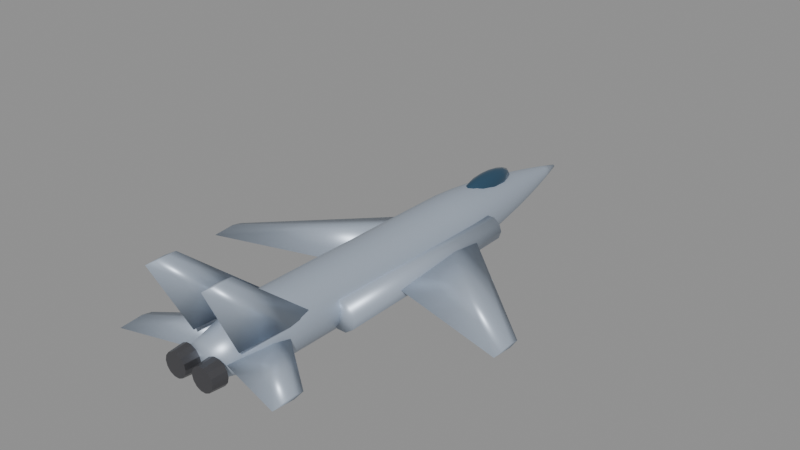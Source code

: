# Source: mig29.blend  (saved by Blender 5.0.119; exported with 4.5.12 LTS)
import bpy
from mathutils import Matrix  # noqa: F401  (used for matrix-valued properties, if any)

bpy.ops.wm.read_factory_settings(use_empty=True)
scene = bpy.context.scene
scene.name = 'Scene'

# ---- materials (node trees are filled in below, after node groups)
mat_body_mig29 = bpy.data.materials.new('Body_mig29')
mat_body_mig29.diffuse_color = (0.45, 0.52, 0.62, 1.0)
mat_canopy = bpy.data.materials.new('Canopy')
mat_canopy.diffuse_color = (0.05, 0.12, 0.2, 1.0)
mat_detail = bpy.data.materials.new('Detail')
mat_detail.diffuse_color = (0.12, 0.12, 0.13, 1.0)

# ---- material node trees
mat_body_mig29.use_nodes = True; mat_body_mig29.node_tree.nodes.clear()
_N = mat_body_mig29.node_tree.nodes; _L = mat_body_mig29.node_tree.links
n0 = _N.new('ShaderNodeBsdfPrincipled'); n0.name = 'Principled BSDF'; n0.location = (-200, 100)
n0.inputs[0].default_value = (0.45, 0.52, 0.62, 1.0)
n0.inputs[1].default_value = 0.35
n0.inputs[2].default_value = 0.4
n1 = _N.new('ShaderNodeOutputMaterial'); n1.name = 'Material Output'; n1.location = (200, 100)
_L.new(n0.outputs[0], n1.inputs[0])
n1.is_active_output = True
mat_canopy.use_nodes = True; mat_canopy.node_tree.nodes.clear()
_N = mat_canopy.node_tree.nodes; _L = mat_canopy.node_tree.links
n0 = _N.new('ShaderNodeBsdfPrincipled'); n0.name = 'Principled BSDF'; n0.location = (-200, 100)
n0.inputs[0].default_value = (0.05, 0.12, 0.2, 1.0)
n0.inputs[1].default_value = 0.6
n0.inputs[2].default_value = 0.08
n1 = _N.new('ShaderNodeOutputMaterial'); n1.name = 'Material Output'; n1.location = (200, 100)
_L.new(n0.outputs[0], n1.inputs[0])
n1.is_active_output = True
mat_detail.use_nodes = True; mat_detail.node_tree.nodes.clear()
_N = mat_detail.node_tree.nodes; _L = mat_detail.node_tree.links
n0 = _N.new('ShaderNodeBsdfPrincipled'); n0.name = 'Principled BSDF'; n0.location = (-200, 100)
n0.inputs[0].default_value = (0.12, 0.12, 0.13, 1.0)
n0.inputs[1].default_value = 0.7
n0.inputs[2].default_value = 0.35
n1 = _N.new('ShaderNodeOutputMaterial'); n1.name = 'Material Output'; n1.location = (200, 100)
_L.new(n0.outputs[0], n1.inputs[0])
n1.is_active_output = True

# ---- meshes
me_mig29_body = bpy.data.meshes.new('mig29_Body')
me_mig29_body.from_pydata([(0.5899, -8.65, 0.08044), (0.5315, -8.65, 0.3364), (0.3678, -8.65, 0.5417), (0.1313, -8.65, 0.6556), (-0.1313, -8.65, 0.6556), (-0.3678, -8.65, 0.5417), (-0.5315, -8.65, 0.3364), (-0.5899, -8.65, 0.08044), (-0.5315, -8.65, -0.1755), (-0.3678, -8.65, -0.3808), (-0.1313, -8.65, -0.4947), (0.1313, -8.65, -0.4947), (0.3678, -8.65, -0.3808), (0.5315, -8.65, -0.1755), (0.7728, -7.864, 0.07313), (0.6962, -7.864, 0.4084), (0.4818, -7.864, 0.6773), (0.172, -7.864, 0.8265), (-0.172, -7.864, 0.8265), (-0.4818, -7.864, 0.6773), (-0.6962, -7.864, 0.4084), (-0.7728, -7.864, 0.07313), (-0.6962, -7.864, -0.2622), (-0.4818, -7.864, -0.531), (-0.172, -7.864, -0.6803), (0.172, -7.864, -0.6803), (0.4818, -7.864, -0.531), (0.6962, -7.864, -0.2622), (0.9556, -7.077, 0.06582), (0.861, -7.077, 0.4804), (0.5958, -7.077, 0.8129), (0.2126, -7.077, 0.9974), (-0.2126, -7.077, 0.9974), (-0.5958, -7.077, 0.8129), (-0.861, -7.077, 0.4804), (-0.9556, -7.077, 0.06582), (-0.861, -7.077, -0.3488), (-0.5958, -7.077, -0.6813), (-0.2126, -7.077, -0.8658), (0.2126, -7.077, -0.8658), (0.5958, -7.077, -0.6813), (0.861, -7.077, -0.3488), (1.073, -6.291, 0.05851), (0.9664, -6.291, 0.5239), (0.6688, -6.291, 0.8971), (0.2387, -6.291, 1.104), (-0.2387, -6.291, 1.104), (-0.6688, -6.291, 0.8971), (-0.9664, -6.291, 0.5239), (-1.073, -6.291, 0.05851), (-0.9664, -6.291, -0.4069), (-0.6688, -6.291, -0.7801), (-0.2387, -6.291, -0.9872), (0.2387, -6.291, -0.9872), (0.6688, -6.291, -0.7801), (0.9664, -6.291, -0.4069), (1.073, -5.505, 0.05119), (0.9664, -5.505, 0.5166), (0.6688, -5.505, 0.8898), (0.2387, -5.505, 1.097), (-0.2387, -5.505, 1.097), (-0.6688, -5.505, 0.8898), (-0.9664, -5.505, 0.5166), (-1.073, -5.505, 0.05119), (-0.9664, -5.505, -0.4142), (-0.6688, -5.505, -0.7874), (-0.2387, -5.505, -0.9945), (0.2387, -5.505, -0.9945), (0.6688, -5.505, -0.7874), (0.9664, -5.505, -0.4142), (1.073, -4.718, 0.04388), (0.9664, -4.718, 0.5093), (0.6688, -4.718, 0.8825), (0.2387, -4.718, 1.09), (-0.2387, -4.718, 1.09), (-0.6688, -4.718, 0.8825), (-0.9664, -4.718, 0.5093), (-1.073, -4.718, 0.04388), (-0.9664, -4.718, -0.4215), (-0.6688, -4.718, -0.7947), (-0.2387, -4.718, -1.002), (0.2387, -4.718, -1.002), (0.6688, -4.718, -0.7947), (0.9664, -4.718, -0.4215), (1.073, -3.932, 0.03657), (0.9664, -3.932, 0.5019), (0.6688, -3.932, 0.8752), (0.2387, -3.932, 1.082), (-0.2387, -3.932, 1.082), (-0.6688, -3.932, 0.8752), (-0.9664, -3.932, 0.5019), (-1.073, -3.932, 0.03657), (-0.9664, -3.932, -0.4288), (-0.6688, -3.932, -0.802), (-0.2387, -3.932, -1.009), (0.2387, -3.932, -1.009), (0.6688, -3.932, -0.802), (0.9664, -3.932, -0.4288), (1.073, -3.145, 0.02925), (0.9664, -3.145, 0.4946), (0.6688, -3.145, 0.8678), (0.2387, -3.145, 1.075), (-0.2387, -3.145, 1.075), (-0.6688, -3.145, 0.8678), (-0.9664, -3.145, 0.4946), (-1.073, -3.145, 0.02925), (-0.9664, -3.145, -0.4361), (-0.6688, -3.145, -0.8093), (-0.2387, -3.145, -1.016), (0.2387, -3.145, -1.016), (0.6688, -3.145, -0.8093), (0.9664, -3.145, -0.4361), (1.073, -2.359, 0.02194), (0.9664, -2.359, 0.4873), (0.6688, -2.359, 0.8605), (0.2387, -2.359, 1.068), (-0.2387, -2.359, 1.068), (-0.6688, -2.359, 0.8605), (-0.9664, -2.359, 0.4873), (-1.073, -2.359, 0.02194), (-0.9664, -2.359, -0.4434), (-0.6688, -2.359, -0.8167), (-0.2387, -2.359, -1.024), (0.2387, -2.359, -1.024), (0.6688, -2.359, -0.8167), (0.9664, -2.359, -0.4434), (1.073, -1.573, 0.01463), (0.9664, -1.573, 0.48), (0.6688, -1.573, 0.8532), (0.2387, -1.573, 1.06), (-0.2387, -1.573, 1.06), (-0.6688, -1.573, 0.8532), (-0.9664, -1.573, 0.48), (-1.073, -1.573, 0.01463), (-0.9664, -1.573, -0.4508), (-0.6688, -1.573, -0.824), (-0.2387, -1.573, -1.031), (0.2387, -1.573, -1.031), (0.6688, -1.573, -0.824), (0.9664, -1.573, -0.4508), (1.073, -0.7864, 0.007313), (0.9664, -0.7864, 0.4727), (0.6688, -0.7864, 0.8459), (0.2387, -0.7864, 1.053), (-0.2387, -0.7864, 1.053), (-0.6688, -0.7864, 0.8459), (-0.9664, -0.7864, 0.4727), (-1.073, -0.7864, 0.007313), (-0.9664, -0.7864, -0.4581), (-0.6688, -0.7864, -0.8313), (-0.2387, -0.7864, -1.038), (0.2387, -0.7864, -1.038), (0.6688, -0.7864, -0.8313), (0.9664, -0.7864, -0.4581), (1.073, 0.0, 0.0), (0.9664, 0.0, 0.4654), (0.6688, 0.0, 0.8386), (0.2387, 0.0, 1.046), (-0.2387, 0.0, 1.046), (-0.6688, 0.0, 0.8386), (-0.9664, 0.0, 0.4654), (-1.073, 0.0, 1.314e-16), (-0.9664, 0.0, -0.4654), (-0.6688, 0.0, -0.8386), (-0.2387, 0.0, -1.046), (0.2387, 0.0, -1.046), (0.6688, 0.0, -0.8386), (0.9664, 0.0, -0.4654), (1.073, 0.7864, -0.007313), (0.9664, 0.7864, 0.4581), (0.6688, 0.7864, 0.8313), (0.2387, 0.7864, 1.038), (-0.2387, 0.7864, 1.038), (-0.6688, 0.7864, 0.8313), (-0.9664, 0.7864, 0.4581), (-1.073, 0.7864, -0.007313), (-0.9664, 0.7864, -0.4727), (-0.6688, 0.7864, -0.8459), (-0.2387, 0.7864, -1.053), (0.2387, 0.7864, -1.053), (0.6688, 0.7864, -0.8459), (0.9664, 0.7864, -0.4727), (1.073, 1.573, -0.01463), (0.9664, 1.573, 0.4508), (0.6688, 1.573, 0.824), (0.2387, 1.573, 1.031), (-0.2387, 1.573, 1.031), (-0.6688, 1.573, 0.824), (-0.9664, 1.573, 0.4508), (-1.073, 1.573, -0.01463), (-0.9664, 1.573, -0.48), (-0.6688, 1.573, -0.8532), (-0.2387, 1.573, -1.06), (0.2387, 1.573, -1.06), (0.6688, 1.573, -0.8532), (0.9664, 1.573, -0.48), (1.066, 2.359, -0.02194), (0.9604, 2.359, 0.4406), (0.6646, 2.359, 0.8115), (0.2372, 2.359, 1.017), (-0.2372, 2.359, 1.017), (-0.6646, 2.359, 0.8115), (-0.9604, 2.359, 0.4406), (-1.066, 2.359, -0.02194), (-0.9604, 2.359, -0.4844), (-0.6646, 2.359, -0.8553), (-0.2372, 2.359, -1.061), (0.2372, 2.359, -1.061), (0.6646, 2.359, -0.8553), (0.9604, 2.359, -0.4844), (1.017, 3.145, -0.02925), (0.9161, 3.145, 0.4119), (0.634, 3.145, 0.7657), (0.2263, 3.145, 0.9621), (-0.2263, 3.145, 0.9621), (-0.634, 3.145, 0.7657), (-0.9161, 3.145, 0.4119), (-1.017, 3.145, -0.02925), (-0.9161, 3.145, -0.4704), (-0.634, 3.145, -0.8243), (-0.2263, 3.145, -1.021), (0.2263, 3.145, -1.021), (0.634, 3.145, -0.8243), (0.9161, 3.145, -0.4704), (0.9379, 3.932, -0.03657), (0.845, 3.932, 0.3704), (0.5848, 3.932, 0.6967), (0.2087, 3.932, 0.8778), (-0.2087, 3.932, 0.8778), (-0.5848, 3.932, 0.6967), (-0.845, 3.932, 0.3704), (-0.9379, 3.932, -0.03657), (-0.845, 3.932, -0.4435), (-0.5848, 3.932, -0.7699), (-0.2087, 3.932, -0.951), (0.2087, 3.932, -0.951), (0.5848, 3.932, -0.7699), (0.845, 3.932, -0.4435), (0.8356, 4.718, -0.04388), (0.7528, 4.718, 0.3187), (0.521, 4.718, 0.6094), (0.1859, 4.718, 0.7708), (-0.1859, 4.718, 0.7708), (-0.521, 4.718, 0.6094), (-0.7528, 4.718, 0.3187), (-0.8356, 4.718, -0.04388), (-0.7528, 4.718, -0.4064), (-0.521, 4.718, -0.6972), (-0.1859, 4.718, -0.8585), (0.1859, 4.718, -0.8585), (0.521, 4.718, -0.6972), (0.7528, 4.718, -0.4064), (0.713, 5.505, -0.05119), (0.6424, 5.505, 0.2582), (0.4446, 5.505, 0.5063), (0.1587, 5.505, 0.6439), (-0.1587, 5.505, 0.6439), (-0.4446, 5.505, 0.5063), (-0.6424, 5.505, 0.2582), (-0.713, 5.505, -0.05119), (-0.6424, 5.505, -0.3606), (-0.4446, 5.505, -0.6086), (-0.1587, 5.505, -0.7463), (0.1587, 5.505, -0.7463), (0.4446, 5.505, -0.6086), (0.6424, 5.505, -0.3606), (0.5722, 6.291, -0.05851), (0.5156, 6.291, 0.1898), (0.3568, 6.291, 0.3889), (0.1273, 6.291, 0.4994), (-0.1273, 6.291, 0.4994), (-0.3568, 6.291, 0.3889), (-0.5156, 6.291, 0.1898), (-0.5722, 6.291, -0.05851), (-0.5156, 6.291, -0.3068), (-0.3568, 6.291, -0.5059), (-0.1273, 6.291, -0.6164), (0.1273, 6.291, -0.6164), (0.3568, 6.291, -0.5059), (0.5156, 6.291, -0.3068), (0.4147, 7.077, -0.06582), (0.3736, 7.077, 0.1141), (0.2586, 7.077, 0.2584), (0.09228, 7.077, 0.3385), (-0.09228, 7.077, 0.3385), (-0.2586, 7.077, 0.2584), (-0.3736, 7.077, 0.1141), (-0.4147, 7.077, -0.06582), (-0.3736, 7.077, -0.2457), (-0.2586, 7.077, -0.39), (-0.09228, 7.077, -0.4701), (0.09228, 7.077, -0.4701), (0.2586, 7.077, -0.39), (0.3736, 7.077, -0.2457), (0.2415, 7.864, -0.07313), (0.2176, 7.864, 0.03167), (0.1506, 7.864, 0.1157), (0.05375, 7.864, 0.1623), (-0.05375, 7.864, 0.1623), (-0.1506, 7.864, 0.1157), (-0.2176, 7.864, 0.03167), (-0.2415, 7.864, -0.07313), (-0.2176, 7.864, -0.1779), (-0.1506, 7.864, -0.262), (-0.05375, 7.864, -0.3086), (0.05375, 7.864, -0.3086), (0.1506, 7.864, -0.262), (0.2176, 7.864, -0.1779), (0.05363, 8.65, -0.08044), (0.04832, 8.65, -0.05718), (0.03344, 8.65, -0.03852), (0.01193, 8.65, -0.02816), (-0.01193, 8.65, -0.02816), (-0.03344, 8.65, -0.03852), (-0.04832, 8.65, -0.05718), (-0.05363, 8.65, -0.08044), (-0.04832, 8.65, -0.1037), (-0.03344, 8.65, -0.1224), (-0.01193, 8.65, -0.1327), (0.01193, 8.65, -0.1327), (0.03344, 8.65, -0.1224), (0.04832, 8.65, -0.1037), (0.5363, 2.626, 0.0), (0.5363, 1.258, 0.1596), (0.5363, -1.934, 0.0), (0.5363, 1.258, -0.1596), (5.7, -2.023, -0.1802), (5.7, -2.365, -0.1164), (5.7, -3.163, -0.1802), (5.7, -2.365, -0.2441), (-0.5363, 2.626, 0.0), (-0.5363, 1.258, 0.1596), (-0.5363, -1.934, 0.0), (-0.5363, 1.258, -0.1596), (-5.7, -2.023, -0.1802), (-5.7, -2.365, -0.1164), (-5.7, -3.163, -0.1802), (-5.7, -2.365, -0.2441), (0.9117, -5.363, 0.4827), (1.029, -6.341, 0.4745), (0.9117, -8.157, 0.4827), (0.7944, -6.341, 0.4909), (1.086, -8.342, 2.976), (1.145, -8.702, 2.972), (1.086, -9.372, 2.976), (1.027, -8.702, 2.981), (-0.9117, -5.363, 0.4827), (-0.7944, -6.341, 0.4909), (-0.9117, -8.157, 0.4827), (-1.029, -6.341, 0.4745), (-1.086, -8.342, 2.976), (-1.027, -8.702, 2.981), (-1.086, -9.372, 2.976), (-1.145, -8.702, 2.972), (0.3218, -5.804, 0.1073), (0.3218, -6.554, 0.2073), (0.3218, -8.304, 0.1073), (0.3218, -6.554, 0.007266), (3.058, -7.926, 0.1073), (3.058, -8.264, 0.1698), (3.058, -9.051, 0.1073), (3.058, -8.264, 0.04476), (-0.3218, -5.804, 0.1073), (-0.3218, -6.554, 0.2073), (-0.3218, -8.304, 0.1073), (-0.3218, -6.554, 0.007266), (-3.058, -7.926, 0.1073), (-3.058, -8.264, 0.1698), (-3.058, -9.051, 0.1073), (-3.058, -8.264, 0.04476), (0.6221, 3.114, -0.1609), (0.7081, 3.112, -0.4257), (0.9334, 3.111, -0.5893), (1.212, 3.111, -0.5893), (1.437, 3.112, -0.4257), (1.523, 3.114, -0.1609), (1.437, 3.116, 0.1039), (1.212, 3.117, 0.2675), (0.9334, 3.117, 0.2675), (0.7081, 3.116, 0.1039), (0.5363, -4.325, -0.1073), (0.6387, -4.327, -0.4225), (0.9069, -4.329, -0.6173), (1.238, -4.329, -0.6173), (1.506, -4.327, -0.4225), (1.609, -4.325, -0.1073), (1.506, -4.323, 0.208), (1.238, -4.321, 0.4028), (0.9069, -4.321, 0.4028), (0.6387, -4.323, 0.208), (-1.523, 3.114, -0.1609), (-1.437, 3.112, -0.4257), (-1.212, 3.111, -0.5893), (-0.9334, 3.111, -0.5893), (-0.7081, 3.112, -0.4257), (-0.6221, 3.114, -0.1609), (-0.7081, 3.116, 0.1039), (-0.9334, 3.117, 0.2675), (-1.212, 3.117, 0.2675), (-1.437, 3.116, 0.1039), (-1.609, -4.325, -0.1073), (-1.506, -4.327, -0.4225), (-1.238, -4.329, -0.6173), (-0.9069, -4.329, -0.6173), (-0.6387, -4.327, -0.4225), (-0.5363, -4.325, -0.1073), (-0.6387, -4.323, 0.208), (-0.9069, -4.321, 0.4028), (-1.238, -4.321, 0.4028), (-1.506, -4.323, 0.208)], [], [(0, 14, 15, 1), (1, 15, 16, 2), (2, 16, 17, 3), (3, 17, 18, 4), (4, 18, 19, 5), (5, 19, 20, 6), (6, 20, 21, 7), (7, 21, 22, 8), (8, 22, 23, 9), (9, 23, 24, 10), (10, 24, 25, 11), (11, 25, 26, 12), (12, 26, 27, 13), (13, 27, 14, 0), (14, 28, 29, 15), (15, 29, 30, 16), (16, 30, 31, 17), (17, 31, 32, 18), (18, 32, 33, 19), (19, 33, 34, 20), (20, 34, 35, 21), (21, 35, 36, 22), (22, 36, 37, 23), (23, 37, 38, 24), (24, 38, 39, 25), (25, 39, 40, 26), (26, 40, 41, 27), (27, 41, 28, 14), (28, 42, 43, 29), (29, 43, 44, 30), (30, 44, 45, 31), (31, 45, 46, 32), (32, 46, 47, 33), (33, 47, 48, 34), (34, 48, 49, 35), (35, 49, 50, 36), (36, 50, 51, 37), (37, 51, 52, 38), (38, 52, 53, 39), (39, 53, 54, 40), (40, 54, 55, 41), (41, 55, 42, 28), (42, 56, 57, 43), (43, 57, 58, 44), (44, 58, 59, 45), (45, 59, 60, 46), (46, 60, 61, 47), (47, 61, 62, 48), (48, 62, 63, 49), (49, 63, 64, 50), (50, 64, 65, 51), (51, 65, 66, 52), (52, 66, 67, 53), (53, 67, 68, 54), (54, 68, 69, 55), (55, 69, 56, 42), (56, 70, 71, 57), (57, 71, 72, 58), (58, 72, 73, 59), (59, 73, 74, 60), (60, 74, 75, 61), (61, 75, 76, 62), (62, 76, 77, 63), (63, 77, 78, 64), (64, 78, 79, 65), (65, 79, 80, 66), (66, 80, 81, 67), (67, 81, 82, 68), (68, 82, 83, 69), (69, 83, 70, 56), (70, 84, 85, 71), (71, 85, 86, 72), (72, 86, 87, 73), (73, 87, 88, 74), (74, 88, 89, 75), (75, 89, 90, 76), (76, 90, 91, 77), (77, 91, 92, 78), (78, 92, 93, 79), (79, 93, 94, 80), (80, 94, 95, 81), (81, 95, 96, 82), (82, 96, 97, 83), (83, 97, 84, 70), (84, 98, 99, 85), (85, 99, 100, 86), (86, 100, 101, 87), (87, 101, 102, 88), (88, 102, 103, 89), (89, 103, 104, 90), (90, 104, 105, 91), (91, 105, 106, 92), (92, 106, 107, 93), (93, 107, 108, 94), (94, 108, 109, 95), (95, 109, 110, 96), (96, 110, 111, 97), (97, 111, 98, 84), (98, 112, 113, 99), (99, 113, 114, 100), (100, 114, 115, 101), (101, 115, 116, 102), (102, 116, 117, 103), (103, 117, 118, 104), (104, 118, 119, 105), (105, 119, 120, 106), (106, 120, 121, 107), (107, 121, 122, 108), (108, 122, 123, 109), (109, 123, 124, 110), (110, 124, 125, 111), (111, 125, 112, 98), (112, 126, 127, 113), (113, 127, 128, 114), (114, 128, 129, 115), (115, 129, 130, 116), (116, 130, 131, 117), (117, 131, 132, 118), (118, 132, 133, 119), (119, 133, 134, 120), (120, 134, 135, 121), (121, 135, 136, 122), (122, 136, 137, 123), (123, 137, 138, 124), (124, 138, 139, 125), (125, 139, 126, 112), (126, 140, 141, 127), (127, 141, 142, 128), (128, 142, 143, 129), (129, 143, 144, 130), (130, 144, 145, 131), (131, 145, 146, 132), (132, 146, 147, 133), (133, 147, 148, 134), (134, 148, 149, 135), (135, 149, 150, 136), (136, 150, 151, 137), (137, 151, 152, 138), (138, 152, 153, 139), (139, 153, 140, 126), (140, 154, 155, 141), (141, 155, 156, 142), (142, 156, 157, 143), (143, 157, 158, 144), (144, 158, 159, 145), (145, 159, 160, 146), (146, 160, 161, 147), (147, 161, 162, 148), (148, 162, 163, 149), (149, 163, 164, 150), (150, 164, 165, 151), (151, 165, 166, 152), (152, 166, 167, 153), (153, 167, 154, 140), (154, 168, 169, 155), (155, 169, 170, 156), (156, 170, 171, 157), (157, 171, 172, 158), (158, 172, 173, 159), (159, 173, 174, 160), (160, 174, 175, 161), (161, 175, 176, 162), (162, 176, 177, 163), (163, 177, 178, 164), (164, 178, 179, 165), (165, 179, 180, 166), (166, 180, 181, 167), (167, 181, 168, 154), (168, 182, 183, 169), (169, 183, 184, 170), (170, 184, 185, 171), (171, 185, 186, 172), (172, 186, 187, 173), (173, 187, 188, 174), (174, 188, 189, 175), (175, 189, 190, 176), (176, 190, 191, 177), (177, 191, 192, 178), (178, 192, 193, 179), (179, 193, 194, 180), (180, 194, 195, 181), (181, 195, 182, 168), (182, 196, 197, 183), (183, 197, 198, 184), (184, 198, 199, 185), (185, 199, 200, 186), (186, 200, 201, 187), (187, 201, 202, 188), (188, 202, 203, 189), (189, 203, 204, 190), (190, 204, 205, 191), (191, 205, 206, 192), (192, 206, 207, 193), (193, 207, 208, 194), (194, 208, 209, 195), (195, 209, 196, 182), (196, 210, 211, 197), (197, 211, 212, 198), (198, 212, 213, 199), (199, 213, 214, 200), (200, 214, 215, 201), (201, 215, 216, 202), (202, 216, 217, 203), (203, 217, 218, 204), (204, 218, 219, 205), (205, 219, 220, 206), (206, 220, 221, 207), (207, 221, 222, 208), (208, 222, 223, 209), (209, 223, 210, 196), (210, 224, 225, 211), (211, 225, 226, 212), (212, 226, 227, 213), (213, 227, 228, 214), (214, 228, 229, 215), (215, 229, 230, 216), (216, 230, 231, 217), (217, 231, 232, 218), (218, 232, 233, 219), (219, 233, 234, 220), (220, 234, 235, 221), (221, 235, 236, 222), (222, 236, 237, 223), (223, 237, 224, 210), (224, 238, 239, 225), (225, 239, 240, 226), (226, 240, 241, 227), (227, 241, 242, 228), (228, 242, 243, 229), (229, 243, 244, 230), (230, 244, 245, 231), (231, 245, 246, 232), (232, 246, 247, 233), (233, 247, 248, 234), (234, 248, 249, 235), (235, 249, 250, 236), (236, 250, 251, 237), (237, 251, 238, 224), (238, 252, 253, 239), (239, 253, 254, 240), (240, 254, 255, 241), (241, 255, 256, 242), (242, 256, 257, 243), (243, 257, 258, 244), (244, 258, 259, 245), (245, 259, 260, 246), (246, 260, 261, 247), (247, 261, 262, 248), (248, 262, 263, 249), (249, 263, 264, 250), (250, 264, 265, 251), (251, 265, 252, 238), (252, 266, 267, 253), (253, 267, 268, 254), (254, 268, 269, 255), (255, 269, 270, 256), (256, 270, 271, 257), (257, 271, 272, 258), (258, 272, 273, 259), (259, 273, 274, 260), (260, 274, 275, 261), (261, 275, 276, 262), (262, 276, 277, 263), (263, 277, 278, 264), (264, 278, 279, 265), (265, 279, 266, 252), (266, 280, 281, 267), (267, 281, 282, 268), (268, 282, 283, 269), (269, 283, 284, 270), (270, 284, 285, 271), (271, 285, 286, 272), (272, 286, 287, 273), (273, 287, 288, 274), (274, 288, 289, 275), (275, 289, 290, 276), (276, 290, 291, 277), (277, 291, 292, 278), (278, 292, 293, 279), (279, 293, 280, 266), (280, 294, 295, 281), (281, 295, 296, 282), (282, 296, 297, 283), (283, 297, 298, 284), (284, 298, 299, 285), (285, 299, 300, 286), (286, 300, 301, 287), (287, 301, 302, 288), (288, 302, 303, 289), (289, 303, 304, 290), (290, 304, 305, 291), (291, 305, 306, 292), (292, 306, 307, 293), (293, 307, 294, 280), (294, 308, 309, 295), (295, 309, 310, 296), (296, 310, 311, 297), (297, 311, 312, 298), (298, 312, 313, 299), (299, 313, 314, 300), (300, 314, 315, 301), (301, 315, 316, 302), (302, 316, 317, 303), (303, 317, 318, 304), (304, 318, 319, 305), (305, 319, 320, 306), (306, 320, 321, 307), (307, 321, 308, 294), (13, 0, 1, 2, 3, 4, 5, 6, 7, 8, 9, 10, 11, 12), (308, 321, 320, 319, 318, 317, 316, 315, 314, 313, 312, 311, 310, 309), (322, 323, 327, 326), (323, 324, 328, 327), (324, 325, 329, 328), (325, 322, 326, 329), (325, 324, 323, 322), (326, 327, 328, 329), (330, 334, 335, 331), (331, 335, 336, 332), (332, 336, 337, 333), (333, 337, 334, 330), (333, 330, 331, 332), (334, 337, 336, 335), (338, 342, 343, 339), (339, 343, 344, 340), (340, 344, 345, 341), (341, 345, 342, 338), (341, 338, 339, 340), (342, 345, 344, 343), (346, 350, 351, 347), (347, 351, 352, 348), (348, 352, 353, 349), (349, 353, 350, 346), (349, 346, 347, 348), (350, 353, 352, 351), (354, 355, 359, 358), (355, 356, 360, 359), (356, 357, 361, 360), (357, 354, 358, 361), (357, 356, 355, 354), (358, 359, 360, 361), (362, 366, 367, 363), (363, 367, 368, 364), (364, 368, 369, 365), (365, 369, 366, 362), (365, 362, 363, 364), (366, 369, 368, 367), (370, 371, 381, 380), (371, 372, 382, 381), (372, 373, 383, 382), (373, 374, 384, 383), (374, 375, 385, 384), (375, 376, 386, 385), (376, 377, 387, 386), (377, 378, 388, 387), (378, 379, 389, 388), (379, 370, 380, 389), (379, 378, 377, 376, 375, 374, 373, 372, 371, 370), (380, 381, 382, 383, 384, 385, 386, 387, 388, 389), (390, 391, 401, 400), (391, 392, 402, 401), (392, 393, 403, 402), (393, 394, 404, 403), (394, 395, 405, 404), (395, 396, 406, 405), (396, 397, 407, 406), (397, 398, 408, 407), (398, 399, 409, 408), (399, 390, 400, 409), (399, 398, 397, 396, 395, 394, 393, 392, 391, 390), (400, 401, 402, 403, 404, 405, 406, 407, 408, 409)])
me_mig29_body.polygons.foreach_set('use_smooth', [True] * 370)
me_mig29_body.materials.append(mat_body_mig29)
me_mig29_body.update()
me_mig29_canopy = bpy.data.meshes.new('mig29_Canopy')
me_mig29_canopy.from_pydata([(0.0, 4.325, 1.158), (0.0, 5.242, 1.039), (0.0, 5.622, 0.7508), (0.0, 4.325, 0.3432), (0.07388, 4.755, 1.127), (0.1365, 5.12, 1.039), (0.1784, 5.363, 0.9068), (0.1931, 5.449, 0.7508), (0.1784, 5.363, 0.5948), (0.1365, 5.12, 0.4626), (0.07388, 4.755, 0.3743), (0.128, 4.573, 1.127), (0.2365, 4.784, 1.039), (0.3089, 4.924, 0.9068), (0.3344, 4.974, 0.7508), (0.3089, 4.924, 0.5948), (0.2365, 4.784, 0.4626), (0.128, 4.573, 0.3743), (0.1478, 4.325, 1.127), (0.273, 4.325, 1.039), (0.3567, 4.325, 0.9068), (0.3861, 4.325, 0.7508), (0.3567, 4.325, 0.5948), (0.273, 4.325, 0.4626), (0.1478, 4.325, 0.3743), (0.128, 4.077, 1.127), (0.2365, 3.866, 1.039), (0.3089, 3.726, 0.9068), (0.3344, 3.676, 0.7508), (0.3089, 3.726, 0.5948), (0.2365, 3.866, 0.4626), (0.128, 4.077, 0.3743), (0.07388, 3.895, 1.127), (0.1365, 3.53, 1.039), (0.1784, 3.287, 0.9068), (0.1931, 3.201, 0.7508), (0.1784, 3.287, 0.5948), (0.1365, 3.53, 0.4626), (0.07388, 3.895, 0.3743), (0.0, 3.828, 1.127), (-2.302e-08, 3.408, 1.039), (0.0, 3.126, 0.9068), (0.0, 3.027, 0.7508), (0.0, 3.126, 0.5948), (-2.302e-08, 3.408, 0.4626), (0.0, 3.828, 0.3743), (-0.07388, 3.895, 1.127), (-0.1365, 3.53, 1.039), (-0.1784, 3.287, 0.9068), (-0.1931, 3.201, 0.7508), (-0.1784, 3.287, 0.5948), (-0.1365, 3.53, 0.4626), (-0.07388, 3.895, 0.3743), (-0.128, 4.077, 1.127), (-0.2365, 3.866, 1.039), (-0.3089, 3.726, 0.9068), (-0.3344, 3.676, 0.7508), (-0.3089, 3.726, 0.5948), (-0.2365, 3.866, 0.4626), (-0.128, 4.077, 0.3743), (-0.1478, 4.325, 1.127), (-0.273, 4.325, 1.039), (-0.3567, 4.325, 0.9068), (-0.3861, 4.325, 0.7508), (-0.3567, 4.325, 0.5948), (-0.273, 4.325, 0.4626), (-0.1478, 4.325, 0.3743), (-0.128, 4.573, 1.127), (-0.2365, 4.784, 1.039), (-0.3089, 4.924, 0.9068), (-0.3344, 4.974, 0.7508), (-0.3089, 4.924, 0.5948), (-0.2365, 4.784, 0.4626), (-0.128, 4.573, 0.3743), (-0.07388, 4.755, 1.127), (-0.1365, 5.12, 1.039), (-0.1784, 5.363, 0.9068), (-0.1931, 5.449, 0.7508), (-0.1784, 5.363, 0.5948), (-0.1365, 5.12, 0.4626), (-0.07388, 4.755, 0.3743), (-5.754e-09, 4.822, 1.127), (-1.151e-08, 5.524, 0.9068), (-1.151e-08, 5.524, 0.5948), (4.603e-08, 5.242, 0.4626), (-5.754e-09, 4.822, 0.3743)], [], [(82, 1, 5, 6), (81, 0, 4), (3, 85, 10), (84, 83, 8, 9), (2, 82, 6, 7), (1, 81, 4, 5), (85, 84, 9, 10), (83, 2, 7, 8), (9, 8, 15, 16), (7, 6, 13, 14), (5, 4, 11, 12), (10, 9, 16, 17), (8, 7, 14, 15), (6, 5, 12, 13), (4, 0, 11), (3, 10, 17), (17, 16, 23, 24), (15, 14, 21, 22), (13, 12, 19, 20), (11, 0, 18), (3, 17, 24), (16, 15, 22, 23), (14, 13, 20, 21), (12, 11, 18, 19), (22, 21, 28, 29), (20, 19, 26, 27), (18, 0, 25), (3, 24, 31), (23, 22, 29, 30), (21, 20, 27, 28), (19, 18, 25, 26), (24, 23, 30, 31), (3, 31, 38), (30, 29, 36, 37), (28, 27, 34, 35), (26, 25, 32, 33), (31, 30, 37, 38), (29, 28, 35, 36), (27, 26, 33, 34), (25, 0, 32), (35, 34, 41, 42), (33, 32, 39, 40), (38, 37, 44, 45), (36, 35, 42, 43), (34, 33, 40, 41), (32, 0, 39), (3, 38, 45), (37, 36, 43, 44), (45, 44, 51, 52), (43, 42, 49, 50), (41, 40, 47, 48), (39, 0, 46), (3, 45, 52), (44, 43, 50, 51), (42, 41, 48, 49), (40, 39, 46, 47), (48, 47, 54, 55), (46, 0, 53), (3, 52, 59), (51, 50, 57, 58), (49, 48, 55, 56), (47, 46, 53, 54), (52, 51, 58, 59), (50, 49, 56, 57), (3, 59, 66), (58, 57, 64, 65), (56, 55, 62, 63), (54, 53, 60, 61), (59, 58, 65, 66), (57, 56, 63, 64), (55, 54, 61, 62), (53, 0, 60), (61, 60, 67, 68), (66, 65, 72, 73), (64, 63, 70, 71), (62, 61, 68, 69), (60, 0, 67), (3, 66, 73), (65, 64, 71, 72), (63, 62, 69, 70), (73, 72, 79, 80), (71, 70, 77, 78), (69, 68, 75, 76), (67, 0, 74), (3, 73, 80), (72, 71, 78, 79), (70, 69, 76, 77), (68, 67, 74, 75), (74, 0, 81), (3, 80, 85), (79, 78, 83, 84), (77, 76, 82, 2), (75, 74, 81, 1), (80, 79, 84, 85), (78, 77, 2, 83), (76, 75, 1, 82)])
me_mig29_canopy.polygons.foreach_set('use_smooth', [True] * 96)
me_mig29_canopy.materials.append(mat_canopy)
me_mig29_canopy.update()
me_mig29_detail = bpy.data.meshes.new('mig29_Detail')
me_mig29_detail.from_pydata([(0.08581, -8.64, 0.0), (0.1304, -8.64, -0.1955), (0.2554, -8.64, -0.3522), (0.4361, -8.64, -0.4392), (0.6365, -8.64, -0.4392), (0.8172, -8.64, -0.3522), (0.9422, -8.64, -0.1955), (0.9868, -8.64, -5.517e-17), (0.9422, -8.64, 0.1955), (0.8172, -8.64, 0.3522), (0.6365, -8.64, 0.4392), (0.4361, -8.64, 0.4392), (0.2554, -8.64, 0.3522), (0.1304, -8.64, 0.1955), (0.1287, -9.169, 0.0), (0.1691, -9.169, -0.1768), (0.2822, -9.169, -0.3187), (0.4456, -9.169, -0.3974), (0.627, -9.169, -0.3974), (0.7904, -9.169, -0.3187), (0.9035, -9.169, -0.1768), (0.9439, -9.169, -4.992e-17), (0.9035, -9.169, 0.1768), (0.7904, -9.169, 0.3187), (0.627, -9.169, 0.3974), (0.4456, -9.169, 0.3974), (0.2822, -9.169, 0.3187), (0.1691, -9.169, 0.1768), (-0.9868, -8.64, 0.0), (-0.9422, -8.64, -0.1955), (-0.8172, -8.64, -0.3522), (-0.6365, -8.64, -0.4392), (-0.4361, -8.64, -0.4392), (-0.2554, -8.64, -0.3522), (-0.1304, -8.64, -0.1955), (-0.08581, -8.64, -5.517e-17), (-0.1304, -8.64, 0.1955), (-0.2554, -8.64, 0.3522), (-0.4361, -8.64, 0.4392), (-0.6365, -8.64, 0.4392), (-0.8172, -8.64, 0.3522), (-0.9422, -8.64, 0.1955), (-0.9439, -9.169, 0.0), (-0.9035, -9.169, -0.1768), (-0.7904, -9.169, -0.3187), (-0.627, -9.169, -0.3974), (-0.4456, -9.169, -0.3974), (-0.2822, -9.169, -0.3187), (-0.1691, -9.169, -0.1768), (-0.1287, -9.169, -4.992e-17), (-0.1691, -9.169, 0.1768), (-0.2822, -9.169, 0.3187), (-0.4456, -9.169, 0.3974), (-0.627, -9.169, 0.3974), (-0.7904, -9.169, 0.3187), (-0.9035, -9.169, 0.1768)], [], [(0, 1, 15, 14), (1, 2, 16, 15), (2, 3, 17, 16), (3, 4, 18, 17), (4, 5, 19, 18), (5, 6, 20, 19), (6, 7, 21, 20), (7, 8, 22, 21), (8, 9, 23, 22), (9, 10, 24, 23), (10, 11, 25, 24), (11, 12, 26, 25), (12, 13, 27, 26), (13, 0, 14, 27), (13, 12, 11, 10, 9, 8, 7, 6, 5, 4, 3, 2, 1, 0), (14, 15, 16, 17, 18, 19, 20, 21, 22, 23, 24, 25, 26, 27), (28, 29, 43, 42), (29, 30, 44, 43), (30, 31, 45, 44), (31, 32, 46, 45), (32, 33, 47, 46), (33, 34, 48, 47), (34, 35, 49, 48), (35, 36, 50, 49), (36, 37, 51, 50), (37, 38, 52, 51), (38, 39, 53, 52), (39, 40, 54, 53), (40, 41, 55, 54), (41, 28, 42, 55), (41, 40, 39, 38, 37, 36, 35, 34, 33, 32, 31, 30, 29, 28), (42, 43, 44, 45, 46, 47, 48, 49, 50, 51, 52, 53, 54, 55)])
me_mig29_detail.materials.append(mat_detail)
me_mig29_detail.update()

# ---- objects
ob_body = bpy.data.objects.new('Body', me_mig29_body)
ob_canopy = bpy.data.objects.new('Canopy', me_mig29_canopy)
ob_detail = bpy.data.objects.new('Detail', me_mig29_detail)

# ---- transforms, parenting, visibility, modifiers, constraints
ob_body.location = (0.0, 0.0, 0.0)
ob_canopy.location = (0.0, 0.0, 0.0)
ob_detail.location = (0.0, 0.0, 0.0)

# ---- collection membership
scene.collection.objects.link(ob_body)
scene.collection.objects.link(ob_canopy)
scene.collection.objects.link(ob_detail)

# ---- scene / render settings (as saved in the file)
scene.frame_start = 1; scene.frame_end = 250; scene.frame_set(1)
scene.render.engine = 'BLENDER_EEVEE_NEXT'
scene.render.bake_bias = 0.0
scene.render.bake_samples = 0
scene.cycles.sampling_pattern = 'TABULATED_SOBOL'
scene.eevee.use_volume_custom_range = False
bpy.context.view_layer.update()

# ---- added for rendering (the .blend has no active camera and no usable light): camera, sun + grey world if the file has none
cam_auto = bpy.data.cameras.new('AutoCamera')
cam_auto.lens = 50.0
cam_auto.sensor_width = 36.0
cam_auto.clip_end = 1000.0
ob_auto_camera = bpy.data.objects.new('AutoCamera', cam_auto)
scene.collection.objects.link(ob_auto_camera)
ob_auto_camera.location = (20.0812, -24.4583, 17.0247)
ob_auto_camera.rotation_euler = (1.09748, -7.21219e-08, 0.694738)
scene.camera = ob_auto_camera
light_auto_sun = bpy.data.lights.new('AutoSun', 'SUN')
light_auto_sun.energy = 3.0
light_auto_sun.angle = 0.0523599
ob_auto_sun = bpy.data.objects.new('AutoSun', light_auto_sun)
scene.collection.objects.link(ob_auto_sun)
ob_auto_sun.rotation_euler = (0.872665, 0.174533, 0.523599)
if scene.world is None:
    world_auto = bpy.data.worlds.new('AutoWorld')
    world_auto.color = (0.3, 0.3, 0.3)
    scene.world = world_auto
bpy.context.view_layer.update()

